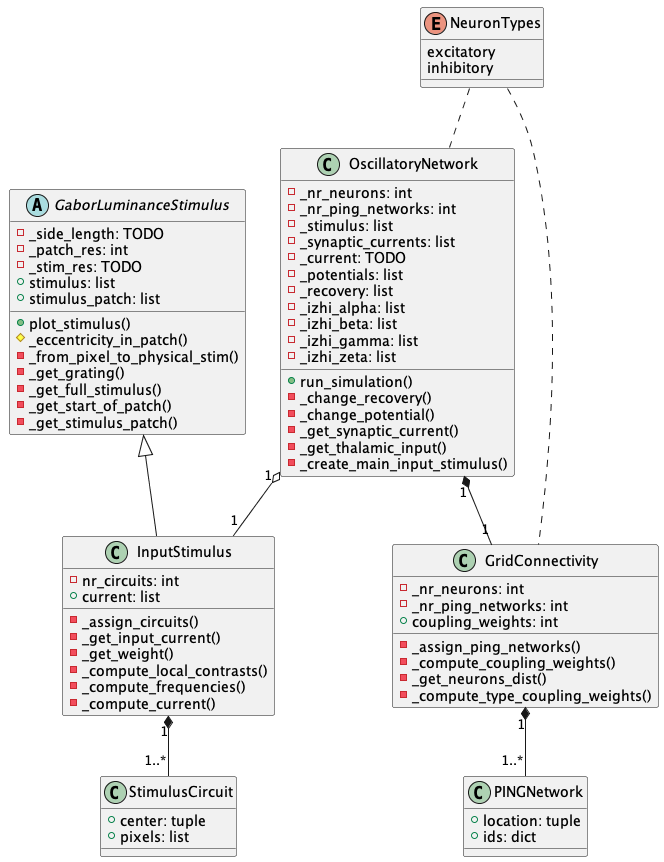

The diagram above was rendered by PlantUML. Its source (embedded in the PNG):
@startuml

enum NeuronTypes {
  excitatory
  inhibitory
}

class StimulusCircuit {
  +center: tuple
  +pixels: list
}

class InputStimulus {
  -nr_circuits: int
  +current: list

  -_assign_circuits()
  -_get_input_current()
  -_get_weight()
  -_compute_local_contrasts()
  -_compute_frequencies()
  -_compute_current()
}

abstract class GaborLuminanceStimulus {
  -_side_length: TODO
  -_patch_res: int
  -_stim_res: TODO
  +stimulus: list
  +stimulus_patch: list

  +plot_stimulus()
  #_eccentricity_in_patch()
  -_from_pixel_to_physical_stim()
  -_get_grating()
  -_get_full_stimulus()
  -_get_start_of_patch()
  -_get_stimulus_patch()
}

class OscillatoryNetwork {
  -_nr_neurons: int
  -_nr_ping_networks: int
  -_stimulus: list
  -_synaptic_currents: list
  -_current: TODO
  -_potentials: list
  -_recovery: list
  -_izhi_alpha: list
  -_izhi_beta: list
  -_izhi_gamma: list
  -_izhi_zeta: list

  +run_simulation()
  -_change_recovery()
  -_change_potential()
  -_get_synaptic_current()
  -_get_thalamic_input()
  -_create_main_input_stimulus()
}

class PINGNetwork {
  +location: tuple
  +ids: dict
}

class GridConnectivity {
  -_nr_neurons: int
  -_nr_ping_networks: int
  +coupling_weights: int

  -_assign_ping_networks()
  -_compute_coupling_weights()
  -_get_neurons_dist()
  -_compute_type_coupling_weights()
}

OscillatoryNetwork "1" *-- "1" GridConnectivity
GridConnectivity "1" *-- "1..*" PINGNetwork

GaborLuminanceStimulus <|-- InputStimulus
InputStimulus "1" *-- "1..*" StimulusCircuit

OscillatoryNetwork "1" o-- "1" InputStimulus

NeuronTypes .. OscillatoryNetwork
NeuronTypes .. GridConnectivity


@enduml